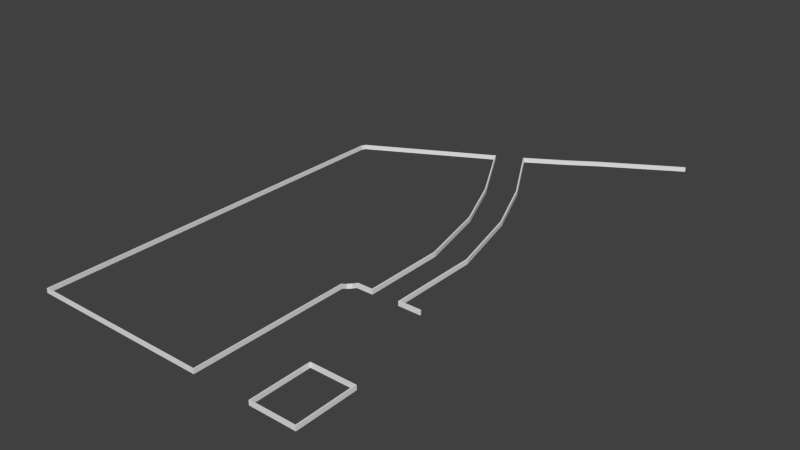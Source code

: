 # Source: curb.blend  (saved by Blender 2.69.0; exported with 4.5.12 LTS)
import bpy
from mathutils import Matrix  # noqa: F401  (used for matrix-valued properties, if any)

bpy.ops.wm.read_factory_settings(use_empty=True)
scene = bpy.context.scene
scene.name = 'Scene'

# ---- collections
col_collection_1 = bpy.data.collections.new('Collection 1'); scene.collection.children.link(col_collection_1)

# ---- world
world_world = bpy.data.worlds.new('World'); scene.world = world_world
world_world.color = (0.05088, 0.05088, 0.05088)
world_world.use_sun_shadow = False
world_world.sun_shadow_jitter_overblur = 0.0
world_world.cycles.sampling_method = 'MANUAL'
world_world.cycles.sample_map_resolution = 256

# ---- meshes
me_cube = bpy.data.meshes.new('Cube')
me_cube.from_pydata([(2.889, 0.4321, -1.0), (2.889, 119.1, -1.0), (4.889, 119.1, -1.0), (4.889, 0.4321, -1.0), (2.889, 0.4321, 1.0), (2.889, 119.1, 1.0), (4.889, 119.1, 1.0), (4.889, 0.4321, 1.0), (2.889, 121.1, -1.0), (4.889, 121.1, -1.0), (2.889, 121.1, 1.0), (4.889, 121.1, 1.0), (2.889, -1.552, -1.0), (4.889, -1.552, -1.0), (2.889, -1.552, 1.0), (4.889, -1.552, 1.0), (91.9, 119.1, -1.0), (91.9, 0.4321, -1.0), (91.9, 119.1, 1.0), (91.9, 0.4321, 1.0), (91.9, 121.1, -1.0), (91.9, 121.1, 1.0), (91.9, -1.552, -1.0), (91.9, -1.552, 1.0), (94.08, 119.1, -1.0), (94.08, 0.4321, -1.0), (94.08, 119.1, 1.0), (94.08, 0.4321, 1.0), (94.08, 121.1, -1.0), (94.08, 121.1, 1.0), (94.08, -1.552, -1.0), (94.08, -1.552, 1.0)], [], [(4, 5, 1, 0), (2, 1, 8, 9), (6, 7, 3, 2), (0, 3, 13, 12), (0, 1, 2, 3), (7, 6, 5, 4), (10, 11, 9, 8), (13, 3, 17, 22), (5, 6, 11, 10), (1, 5, 10, 8), (15, 14, 12, 13), (7, 4, 14, 15), (7, 15, 23, 19), (4, 0, 12, 14), (22, 17, 25, 30), (19, 23, 31, 27), (15, 13, 22, 23), (11, 6, 18, 21), (2, 9, 20, 16), (9, 11, 21, 20), (3, 7, 19, 17), (6, 2, 16, 18), (26, 24, 28, 29), (25, 27, 31, 30), (23, 22, 30, 31), (21, 18, 26, 29), (16, 20, 28, 24), (20, 21, 29, 28), (17, 19, 27, 25), (18, 16, 24, 26), (27, 26, 18, 19), (27, 25, 24, 26), (16, 24, 25, 17), (18, 16, 17, 19)])
_uv = me_cube.uv_layers.new(name='UV coord')
_uv.uv.foreach_set('vector', [0.0001111, 0.1078, 0.9975, 0.1078, 0.9976, 0.1252, 0.0001138, 0.1252, 0.03477, 0.212, 0.01744, 0.212, 0.01744, 0.1947, 0.03477, 0.1947, 0.9975, 0.09041, 0.0001084, 0.09041, 0.0001057, 0.073, 0.9975, 0.073, 0.01744, 0.2122, 0.03477, 0.2122, 0.03477, 0.2294, 0.01744, 0.2294, 0.0001138, 0.1252, 0.9976, 0.1252, 0.9976, 0.1426, 0.0001166, 0.1426, 0.0001084, 0.09041, 0.9975, 0.09041, 0.9975, 0.1078, 0.0001111, 0.1078, 0.01744, 0.1774, 0.03477, 0.1774, 0.03477, 0.1947, 0.01744, 0.1947, 0.03477, 0.2294, 0.03477, 0.2122, 0.8225, 0.2122, 0.8225, 0.2294, 0.01744, 0.1602, 0.03477, 0.1602, 0.03477, 0.1774, 0.01744, 0.1774, 0.0001057, 0.1602, 0.01744, 0.1602, 0.01744, 0.1774, 0.0001057, 0.1774, 0.03477, 0.2467, 0.01744, 0.2467, 0.01744, 0.2294, 0.03477, 0.2294, 0.03477, 0.2639, 0.01744, 0.2639, 0.01744, 0.2467, 0.03477, 0.2467, 0.03477, 0.2639, 0.03477, 0.2467, 0.8225, 0.2467, 0.8225, 0.2639, 0.01744, 0.2639, 0.0001061, 0.2639, 0.0001057, 0.2467, 0.01744, 0.2467, 0.8225, 0.2294, 0.8225, 0.2122, 0.8414, 0.2122, 0.8414, 0.2294, 0.8225, 0.2639, 0.8225, 0.2467, 0.8414, 0.2467, 0.8414, 0.2639, 0.03477, 0.2467, 0.03477, 0.2294, 0.8225, 0.2294, 0.8225, 0.2467, 0.03477, 0.1774, 0.03477, 0.1602, 0.8225, 0.1602, 0.8225, 0.1774, 0.03477, 0.212, 0.03477, 0.1947, 0.8225, 0.1947, 0.8225, 0.212, 0.03477, 0.1947, 0.03477, 0.1774, 0.8225, 0.1774, 0.8225, 0.1947, 0.03477, 0.2813, 0.03477, 0.2639, 0.8225, 0.2639, 0.8225, 0.2812, 0.03477, 0.1602, 0.03477, 0.1428, 0.8225, 0.1428, 0.8225, 0.1602, 0.8414, 0.1602, 0.8587, 0.1602, 0.8587, 0.1774, 0.8414, 0.1774, 0.8588, 0.2639, 0.8414, 0.2639, 0.8414, 0.2467, 0.8588, 0.2467, 0.8225, 0.2467, 0.8225, 0.2294, 0.8414, 0.2294, 0.8414, 0.2467, 0.8225, 0.1774, 0.8225, 0.1602, 0.8414, 0.1602, 0.8414, 0.1774, 0.8225, 0.212, 0.8225, 0.1947, 0.8414, 0.1947, 0.8414, 0.212, 0.8225, 0.1947, 0.8225, 0.1774, 0.8414, 0.1774, 0.8414, 0.1947, 0.01925, 0.2988, 0.01925, 0.2815, 0.03817, 0.2815, 0.03817, 0.2988, 0.0001057, 0.2988, 0.0001057, 0.2815, 0.01903, 0.2815, 0.01903, 0.2988, 0.0001084, 0.03644, 0.9999, 0.03644, 0.9999, 0.05533, 0.0001084, 0.05533, 0.0001084, 0.03644, 0.0001112, 0.01899, 0.9999, 0.01899, 0.9999, 0.03644, 0.9999, 0.0001057, 0.9999, 0.01899, 0.0001112, 0.01899, 0.0001112, 0.0001062, 0.9999, 0.05533, 0.9999, 0.07278, 0.0001057, 0.07278, 0.0001084, 0.05533])
me_cube.use_remesh_preserve_volume = False
me_cube.use_remesh_preserve_attributes = False
me_cube.use_mirror_vertex_groups = False
me_cube.update()
me_cube_002 = bpy.data.meshes.new('Cube.002')
me_cube_002.from_pydata([(-1.0, 8.693, -1.746), (-0.7527, 99.79, -1.746), (0.6545, 100.2, -1.746), (0.4607, 8.693, -1.746), (-1.0, 8.693, 2.838), (-0.7527, 99.79, 2.838), (0.6545, 100.2, 2.838), (0.4607, 8.693, 2.838), (-19.95, 178.7, -1.746), (-18.66, 179.4, -1.746), (-19.95, 178.7, 2.838), (-18.66, 179.4, 2.838), (-46.41, 242.4, -1.746), (-45.19, 243.2, -1.746), (-46.41, 242.4, 2.838), (-45.19, 243.2, 2.838), (-86.06, 313.0, -1.746), (-84.85, 313.9, -1.746), (-86.06, 313.0, 2.838), (-84.85, 313.9, 2.838), (-86.92, 314.2, -1.746), (-85.7, 315.1, -1.746), (-86.92, 314.2, 2.838), (-85.7, 315.1, 2.838), (-47.78, 336.4, -1.746), (-47.78, 336.4, 2.838), (-48.74, 337.5, -1.746), (-48.74, 337.5, 2.838), (-19.51, 355.1, -1.746), (-19.51, 355.1, 2.838), (-20.32, 356.3, -1.746), (-20.32, 356.3, 2.838), (55.88, 400.2, -1.746), (55.88, 400.2, 2.838), (54.73, 401.1, -1.746), (54.73, 401.1, 2.838), (-1.0, 7.35, -1.746), (0.4608, 7.35, -1.746), (-1.0, 7.35, 2.838), (0.4608, 7.35, 2.838), (22.0, 8.693, -1.746), (22.0, 8.693, 2.838), (22.0, 7.35, -1.746), (22.0, 7.35, 2.838)], [], [(4, 5, 1, 0), (2, 1, 8, 9), (6, 7, 3, 2), (0, 3, 37, 36), (0, 1, 2, 3), (7, 6, 5, 4), (9, 8, 12, 13), (6, 2, 9, 11), (5, 6, 11, 10), (1, 5, 10, 8), (13, 12, 16, 17), (11, 9, 13, 15), (10, 11, 15, 14), (8, 10, 14, 12), (17, 16, 20, 21), (15, 13, 17, 19), (14, 15, 19, 18), (12, 14, 18, 16), (22, 23, 21, 20), (23, 19, 25, 27), (18, 19, 23, 22), (16, 18, 22, 20), (27, 25, 29, 31), (17, 21, 26, 24), (21, 23, 27, 26), (19, 17, 24, 25), (31, 29, 33, 35), (24, 26, 30, 28), (26, 27, 31, 30), (25, 24, 28, 29), (33, 32, 34, 35), (28, 30, 34, 32), (30, 31, 35, 34), (29, 28, 32, 33), (39, 38, 36, 37), (7, 4, 38, 39), (7, 39, 43, 41), (4, 0, 36, 38), (40, 41, 43, 42), (37, 3, 40, 42), (39, 37, 42, 43), (3, 7, 41, 40)])
_uv = me_cube_002.uv_layers.new(name='UVMap')
_uv.uv.foreach_set('vector', [0.0001667, 0.2509, 0.5426, 0.2509, 0.5426, 0.3044, 0.0001666, 0.3044, 0.0003097, 0.3219, 0.0001666, 0.3048, 0.4901, 0.3051, 0.4923, 0.3219, 0.5448, 0.2324, 0.0002062, 0.2324, 0.0002063, 0.1789, 0.5448, 0.1789, 0.4982, 0.5597, 0.504, 0.5637, 0.5008, 0.5793, 0.4927, 0.5674, 0.0001695, 0.1604, 0.5423, 0.1603, 0.5448, 0.1789, 0.0002063, 0.1789, 0.0002062, 0.2324, 0.5448, 0.2324, 0.5426, 0.2509, 0.0001667, 0.2509, 0.001052, 0.6089, 0.0001666, 0.5916, 0.4158, 0.5917, 0.4178, 0.6089, 0.0003096, 0.3761, 0.0003097, 0.3219, 0.4923, 0.3219, 0.4923, 0.3761, 0.0001666, 0.3933, 0.0003096, 0.3761, 0.4923, 0.3761, 0.4901, 0.393, 0.000176, 0.4475, 0.0001666, 0.3933, 0.4901, 0.393, 0.4901, 0.4471, 0.001172, 0.4653, 0.0001673, 0.4478, 0.4887, 0.4478, 0.4897, 0.4653, 0.001052, 0.6631, 0.001052, 0.6089, 0.4178, 0.6089, 0.4178, 0.6631, 0.0001666, 0.6804, 0.001052, 0.6631, 0.4178, 0.6631, 0.4158, 0.6803, 0.0001709, 0.7346, 0.0001666, 0.6804, 0.4158, 0.6803, 0.4158, 0.7345, 0.01538, 0.02189, 0.00873, 0.02718, 0.0001916, 0.01791, 0.01058, 0.002052, 0.001172, 0.5195, 0.001172, 0.4653, 0.4897, 0.4653, 0.4897, 0.5195, 0.000167, 0.5371, 0.001172, 0.5195, 0.4897, 0.5195, 0.4887, 0.5371, 0.0001666, 0.5912, 0.000167, 0.5371, 0.4887, 0.5371, 0.4887, 0.5912, 0.5017, 0.3589, 0.4927, 0.3589, 0.4927, 0.3048, 0.5017, 0.3048, 0.01012, 0.08744, 0.0151, 0.06764, 0.2978, 0.07734, 0.2963, 0.09576, 0.007171, 0.06241, 0.0151, 0.06764, 0.01012, 0.08744, 0.0001666, 0.07185, 0.00873, 0.02718, 0.007171, 0.06241, 0.0001666, 0.07185, 0.0001916, 0.01791, 0.2963, 0.09576, 0.2978, 0.07734, 0.5189, 0.08388, 0.5187, 0.1014, 0.01538, 0.02189, 0.01058, 0.002052, 0.2965, 0.0001673, 0.2979, 0.0186, 0.009666, 0.1469, 0.01012, 0.08744, 0.2963, 0.09576, 0.2958, 0.1552, 0.0151, 0.06764, 0.01538, 0.02189, 0.2979, 0.0186, 0.2978, 0.07734, 0.5187, 0.1014, 0.5189, 0.08388, 0.9889, 0.06839, 0.9994, 0.08609, 0.2979, 0.0186, 0.2965, 0.0001673, 0.5188, 0.0001666, 0.5189, 0.0176, 0.2959, 0.1544, 0.2963, 0.09576, 0.5187, 0.1014, 0.5183, 0.16, 0.2978, 0.07734, 0.2979, 0.0186, 0.5189, 0.0176, 0.5189, 0.08388, 0.9889, 0.06839, 0.9906, 0.03315, 0.9974, 0.01659, 0.9994, 0.08609, 0.5189, 0.0176, 0.5188, 0.0001666, 0.9974, 0.01659, 0.9906, 0.03315, 0.5191, 0.1508, 0.5187, 0.1014, 0.9994, 0.08609, 0.9998, 0.1355, 0.5189, 0.08388, 0.5189, 0.0176, 0.9906, 0.03315, 0.9889, 0.06839, 0.5015, 0.4134, 0.4927, 0.4134, 0.4927, 0.3593, 0.5015, 0.3593, 0.505, 0.5228, 0.4978, 0.5278, 0.49, 0.5195, 0.5006, 0.5043, 0.505, 0.5228, 0.5006, 0.5043, 0.6362, 0.5043, 0.6362, 0.5209, 0.4978, 0.5278, 0.4982, 0.5597, 0.4927, 0.5674, 0.49, 0.5195, 0.5099, 0.3593, 0.5099, 0.4134, 0.5018, 0.4134, 0.5018, 0.3593, 0.5008, 0.5793, 0.504, 0.5637, 0.6352, 0.5784, 0.6347, 0.5947, 0.5006, 0.5043, 0.5006, 0.4478, 0.6362, 0.4478, 0.6362, 0.5043, 0.504, 0.5637, 0.505, 0.5228, 0.6362, 0.5209, 0.6352, 0.5784])
me_cube_002.use_remesh_preserve_volume = False
me_cube_002.use_remesh_preserve_attributes = False
me_cube_002.use_mirror_vertex_groups = False
me_cube_002.update()
me_cube_004 = bpy.data.meshes.new('Cube.004')
me_cube_004.from_pydata([(-1.0, 8.727, -1.746), (-1.244, 92.39, -1.746), (0.1629, 92.76, -1.746), (0.4607, 8.733, -1.746), (-1.0, 8.727, 2.838), (-1.244, 92.39, 2.838), (0.1629, 92.76, 2.838), (0.4607, 8.733, 2.838), (-18.43, 166.9, -1.746), (-17.13, 167.6, -1.746), (-18.43, 166.9, 2.838), (-17.13, 167.6, 2.838), (-43.31, 226.8, -1.746), (-42.1, 227.7, -1.746), (-43.31, 226.8, 2.838), (-42.1, 227.7, 2.838), (-83.37, 299.8, -1.746), (-82.37, 300.4, -1.746), (-83.37, 299.8, 2.838), (-82.37, 300.4, 2.838), (-83.9, 300.7, -1.746), (-82.9, 301.3, -1.746), (-83.9, 300.7, 2.838), (-82.9, 301.3, 2.838), (-206.8, 233.7, -1.746), (-206.8, 233.7, 2.838), (-207.3, 234.7, -1.746), (-207.3, 234.7, 2.838), (-208.5, 230.0, -1.746), (-208.5, 230.0, 2.838), (-209.5, 230.2, -1.746), (-209.5, 230.2, 2.838), (-208.4, 222.9, -1.746), (-208.4, 222.9, 2.838), (-209.4, 222.9, -1.746), (-209.4, 222.9, 2.838), (-208.6, -163.0, -1.746), (-208.6, -163.0, 2.838), (-209.6, -163.0, -1.746), (-209.6, -163.0, 2.838), (-208.6, -164.0, -1.746), (-208.6, -164.0, 2.838), (-209.6, -164.0, -1.746), (-209.6, -164.0, 2.838), (-26.46, -163.0, -1.746), (-26.46, -163.0, 2.838), (-26.47, -164.0, -1.746), (-26.47, -164.0, 2.838), (-25.46, -163.0, -1.746), (-25.46, -163.0, 2.838), (-25.46, -164.0, -1.746), (-25.46, -164.0, 2.838), (-26.38, -1.203, -1.746), (-26.38, -1.203, 2.838), (-25.38, -1.204, -1.746), (-25.38, -1.204, 2.838), (-0.9943, 7.316, -1.746), (0.4664, 7.322, -1.746), (-0.9943, 7.316, 2.838), (0.4664, 7.322, 2.838), (-16.73, 8.649, -1.746), (-16.73, 8.649, 2.838), (-16.73, 7.238, -1.746), (-16.73, 7.238, 2.838), (-26.38, 4.509, -4.558), (-26.38, 4.509, 0.02662), (-25.38, 4.509, -4.558), (-25.38, 4.509, 0.02662), (-22.7, 8.628, -4.558), (-22.7, 8.628, 0.02662), (-22.7, 7.217, -4.558), (-22.7, 7.217, 0.02662)], [], [(4, 5, 1, 0), (2, 1, 8, 9), (6, 7, 3, 2), (0, 3, 57, 56), (0, 1, 2, 3), (7, 6, 5, 4), (9, 8, 12, 13), (6, 2, 9, 11), (5, 6, 11, 10), (1, 5, 10, 8), (13, 12, 16, 17), (11, 9, 13, 15), (10, 11, 15, 14), (8, 10, 14, 12), (17, 16, 20, 21), (15, 13, 17, 19), (14, 15, 19, 18), (12, 14, 18, 16), (22, 23, 21, 20), (19, 17, 21, 23), (18, 19, 23, 22), (18, 22, 27, 25), (25, 27, 31, 29), (20, 16, 24, 26), (22, 20, 26, 27), (16, 18, 25, 24), (29, 31, 35, 33), (26, 24, 28, 30), (27, 26, 30, 31), (24, 25, 29, 28), (33, 35, 39, 37), (30, 28, 32, 34), (31, 30, 34, 35), (28, 29, 33, 32), (37, 39, 43, 41), (34, 32, 36, 38), (35, 34, 38, 39), (32, 33, 37, 36), (40, 41, 43, 42), (38, 36, 40, 42), (39, 38, 42, 43), (40, 36, 44, 46), (46, 44, 48, 50), (37, 41, 47, 45), (41, 40, 46, 47), (36, 37, 45, 44), (48, 49, 51, 50), (45, 47, 51, 49), (47, 46, 50, 51), (45, 49, 55, 53), (53, 55, 67, 65), (48, 44, 52, 54), (49, 48, 54, 55), (44, 45, 53, 52), (59, 58, 56, 57), (7, 4, 58, 59), (3, 7, 59, 57), (58, 4, 61, 63), (63, 61, 69, 71), (0, 56, 62, 60), (56, 58, 63, 62), (4, 0, 60, 61), (64, 65, 67, 66), (54, 52, 64, 66), (55, 54, 66, 67), (52, 53, 65, 64), (69, 68, 70, 71), (60, 62, 70, 68), (62, 63, 71, 70), (61, 60, 68, 69), (65, 67, 71, 69), (65, 69, 68, 64), (64, 68, 70, 66), (71, 67, 66, 70)])
_uv = me_cube_004.uv_layers.new(name='UVMap')
_uv.uv.foreach_set('vector', [0.0001583, 0.2541, 0.3336, 0.2541, 0.3336, 0.2723, 0.0001582, 0.2723, 0.0003224, 0.3266, 0.0001582, 0.3208, 0.3057, 0.321, 0.3072, 0.3266, 0.3351, 0.2482, 0.0001648, 0.2482, 0.000165, 0.23, 0.3351, 0.23, 0.4031, 0.3504, 0.3973, 0.3504, 0.3973, 0.3448, 0.4031, 0.3447, 0.0001587, 0.2241, 0.3336, 0.2241, 0.3351, 0.23, 0.000165, 0.23, 0.0001648, 0.2482, 0.3351, 0.2482, 0.3336, 0.2541, 0.0001583, 0.2541, 0.0007443, 0.3752, 0.0001584, 0.3694, 0.2591, 0.3694, 0.2605, 0.3752, 0.0003224, 0.3449, 0.0003224, 0.3266, 0.3072, 0.3266, 0.3072, 0.3449, 0.0001582, 0.3507, 0.0003224, 0.3449, 0.3072, 0.3449, 0.3057, 0.3506, 0.0001659, 0.3691, 0.0001582, 0.3507, 0.3057, 0.3506, 0.3057, 0.3689, 0.0008702, 0.2785, 0.0001583, 0.2726, 0.3286, 0.2728, 0.3286, 0.2785, 0.0007442, 0.3935, 0.0007443, 0.3752, 0.2605, 0.3752, 0.2605, 0.3935, 0.0001582, 0.3994, 0.0007442, 0.3935, 0.2605, 0.3935, 0.2591, 0.3994, 0.0001615, 0.4177, 0.0001582, 0.3994, 0.2591, 0.3994, 0.2591, 0.4177, 0.5447, 0.191, 0.554, 0.1912, 0.5538, 0.1999, 0.5445, 0.1997, 0.0008701, 0.2966, 0.0008702, 0.2785, 0.3286, 0.2785, 0.3286, 0.2966, 0.0001582, 0.3024, 0.0008701, 0.2966, 0.3286, 0.2966, 0.3286, 0.3023, 0.0001648, 0.3205, 0.0001582, 0.3024, 0.3286, 0.3023, 0.3286, 0.3204, 0.3576, 0.3873, 0.353, 0.3873, 0.353, 0.369, 0.3576, 0.369, 0.5076, 0.1903, 0.5447, 0.191, 0.5445, 0.1997, 0.5074, 0.199, 0.4983, 0.1901, 0.5076, 0.1903, 0.5074, 0.199, 0.4981, 0.1988, 0.4983, 0.1901, 0.4981, 0.1988, 0.0001583, 0.1988, 0.000317, 0.1901, 0.2813, 0.3718, 0.2849, 0.3694, 0.2849, 0.3895, 0.2809, 0.388, 0.4981, 0.2151, 0.4983, 0.2238, 0.0003803, 0.2238, 0.0001582, 0.2151, 0.4981, 0.1988, 0.4981, 0.2151, 0.0001582, 0.2151, 0.0001583, 0.1988, 0.4983, 0.1738, 0.4983, 0.1901, 0.000317, 0.1901, 0.0003171, 0.1738, 0.3259, 0.3695, 0.3301, 0.369, 0.3301, 0.3979, 0.3259, 0.398, 0.3032, 0.3694, 0.3068, 0.3718, 0.3072, 0.388, 0.3032, 0.3895, 0.2849, 0.3694, 0.3032, 0.3694, 0.3032, 0.3895, 0.2849, 0.3895, 0.263, 0.3712, 0.2813, 0.3718, 0.2809, 0.388, 0.2626, 0.3875, 0.9997, 0.01759, 0.9995, 0.03502, 0.0005112, 0.03502, 0.0007669, 0.01759, 0.3484, 0.369, 0.3527, 0.3695, 0.3527, 0.398, 0.3484, 0.3979, 0.3301, 0.369, 0.3484, 0.369, 0.3484, 0.3979, 0.3301, 0.3979, 0.3076, 0.3695, 0.3259, 0.3695, 0.3259, 0.398, 0.3075, 0.398, 0.07225, 0.1069, 0.06077, 0.107, 0.06068, 0.09632, 0.07216, 0.09622, 0.9994, 0.05246, 0.9991, 0.06989, 0.0001582, 0.06989, 0.0004139, 0.05246, 0.9995, 0.03502, 0.9994, 0.05246, 0.0004139, 0.05246, 0.0005112, 0.03502, 0.9998, 0.0001582, 0.9997, 0.01759, 0.0007669, 0.01759, 0.0008643, 0.0001582, 0.3622, 0.369, 0.3622, 0.3873, 0.358, 0.3873, 0.358, 0.369, 0.01172, 0.1074, 0.0002448, 0.1075, 0.0001582, 0.09681, 0.01164, 0.09672, 0.06077, 0.107, 0.01172, 0.1074, 0.01164, 0.09672, 0.06068, 0.09632, 0.07216, 0.08086, 0.07229, 0.07021, 0.6827, 0.07021, 0.6825, 0.08086, 0.009833, 0.1572, 0.0001582, 0.157, 0.0002675, 0.1473, 0.009942, 0.1474, 0.07225, 0.1069, 0.07216, 0.09622, 0.6825, 0.09622, 0.6826, 0.1069, 0.07216, 0.09622, 0.07216, 0.08086, 0.6825, 0.08086, 0.6825, 0.09622, 0.07225, 0.1222, 0.07225, 0.1069, 0.6826, 0.1069, 0.6826, 0.1222, 0.3708, 0.369, 0.3708, 0.3873, 0.3669, 0.3873, 0.3669, 0.369, 0.06407, 0.1578, 0.0544, 0.1577, 0.0545, 0.1479, 0.06418, 0.148, 0.0544, 0.1577, 0.009833, 0.1572, 0.009942, 0.1474, 0.0545, 0.1479, 0.06407, 0.1578, 0.06418, 0.148, 0.6218, 0.148, 0.6216, 0.1578, 0.3354, 0.2595, 0.3354, 0.2555, 0.3651, 0.2555, 0.3651, 0.2595, 0.06418, 0.1323, 0.06429, 0.1226, 0.6219, 0.1226, 0.6218, 0.1323, 0.06418, 0.148, 0.06418, 0.1323, 0.6218, 0.1323, 0.6218, 0.148, 0.06407, 0.1735, 0.06407, 0.1578, 0.6216, 0.1578, 0.6216, 0.1735, 0.3844, 0.2723, 0.3785, 0.2723, 0.3785, 0.254, 0.3844, 0.254, 0.3789, 0.3504, 0.3731, 0.3504, 0.3731, 0.3448, 0.3789, 0.3448, 0.3973, 0.3504, 0.3789, 0.3504, 0.3789, 0.3448, 0.3973, 0.3448, 0.3731, 0.3448, 0.3731, 0.3504, 0.3075, 0.3504, 0.3075, 0.3448, 0.3475, 0.3205, 0.3418, 0.3205, 0.3418, 0.2905, 0.3475, 0.2905, 0.3731, 0.3208, 0.3731, 0.3265, 0.3075, 0.3265, 0.3075, 0.3208, 0.3731, 0.3265, 0.3731, 0.3448, 0.3075, 0.3448, 0.3075, 0.3265, 0.3731, 0.3504, 0.3731, 0.3687, 0.3075, 0.3687, 0.3075, 0.3504, 0.3665, 0.369, 0.3665, 0.3873, 0.3626, 0.3873, 0.3626, 0.369, 0.3485, 0.2427, 0.3485, 0.2387, 0.3782, 0.2387, 0.3782, 0.2427, 0.3354, 0.2555, 0.3485, 0.2427, 0.3782, 0.2427, 0.3651, 0.2555, 0.3485, 0.2723, 0.3354, 0.2595, 0.3651, 0.2595, 0.3782, 0.2723, 0.3785, 0.2537, 0.3785, 0.2354, 0.3842, 0.2354, 0.3842, 0.2537, 0.366, 0.3075, 0.3604, 0.3075, 0.3604, 0.2776, 0.366, 0.2776, 0.3604, 0.3075, 0.3475, 0.3205, 0.3475, 0.2905, 0.3604, 0.2776, 0.3418, 0.3205, 0.3289, 0.3075, 0.3289, 0.2776, 0.3418, 0.2905, 0.3884, 0.2949, 0.3856, 0.2978, 0.3704, 0.2981, 0.3663, 0.2942, 0.3884, 0.2949, 0.3663, 0.2942, 0.3669, 0.2759, 0.3889, 0.2766, 0.3889, 0.3189, 0.3669, 0.3205, 0.3708, 0.3164, 0.386, 0.3161, 0.3704, 0.2981, 0.3856, 0.2978, 0.386, 0.3161, 0.3708, 0.3164])
me_cube_004.use_remesh_preserve_volume = False
me_cube_004.use_remesh_preserve_attributes = False
me_cube_004.use_mirror_vertex_groups = False
me_cube_004.update()

# ---- objects
ob_cube = bpy.data.objects.new('Cube', me_cube)
ob_cube_001 = bpy.data.objects.new('Cube.001', me_cube_002)
ob_cube_002 = bpy.data.objects.new('Cube.002', me_cube_004)

# ---- transforms, parenting, visibility, modifiers, constraints
ob_cube.location = (34.39, -74.59, 0.1375)
ob_cube.scale = (0.1337, 0.1337, 0.6053)
ob_cube.lineart.crease_threshold = 0.0
ob_cube_001.location = (33.6, -31.82, -1.074e-06)
ob_cube_001.scale = (0.2616, 0.2616, 0.2616)
ob_cube_001.lineart.crease_threshold = 0.0
ob_cube_002.location = (25.9, -31.82, -1.074e-06)
ob_cube_002.scale = (0.2616, 0.2616, 0.2616)
ob_cube_002.lineart.crease_threshold = 0.0

# ---- collection membership
col_collection_1.objects.link(ob_cube)
col_collection_1.objects.link(ob_cube_001)
col_collection_1.objects.link(ob_cube_002)

# ---- scene / render settings (as saved in the file)
scene.frame_start = 1; scene.frame_end = 250; scene.frame_set(1)
scene.render.engine = 'BLENDER_EEVEE_NEXT'
scene.render.image_settings.compression = 90
scene.render.resolution_percentage = 50
scene.render.dither_intensity = 0.0
scene.cycles.use_denoising = False
scene.cycles.samples = 10
scene.cycles.sampling_pattern = 'TABULATED_SOBOL'
scene.cycles.light_sampling_threshold = 0.0
scene.cycles.use_adaptive_sampling = False
scene.cycles.use_light_tree = False
scene.cycles.blur_glossy = 0.0
scene.cycles.volume_bounces = 1
scene.cycles.pixel_filter_type = 'GAUSSIAN'
scene.cycles.sample_clamp_indirect = 0.0
scene.view_settings.view_transform = 'Standard'
bpy.context.view_layer.update()

# ---- added for rendering (the .blend has no active camera and no usable light): camera, sun
cam_auto = bpy.data.cameras.new('AutoCamera')
cam_auto.lens = 50.0
cam_auto.sensor_width = 36.0
cam_auto.clip_end = 2709.27
ob_auto_camera = bpy.data.objects.new('AutoCamera', cam_auto)
scene.collection.objects.link(ob_auto_camera)
ob_auto_camera.location = (164.008, -186.09, 123.275)
ob_auto_camera.rotation_euler = (1.09748, -7.21219e-08, 0.694738)
scene.camera = ob_auto_camera
light_auto_sun = bpy.data.lights.new('AutoSun', 'SUN')
light_auto_sun.energy = 3.0
light_auto_sun.angle = 0.0523599
ob_auto_sun = bpy.data.objects.new('AutoSun', light_auto_sun)
scene.collection.objects.link(ob_auto_sun)
ob_auto_sun.rotation_euler = (0.872665, 0.174533, 0.523599)
bpy.context.view_layer.update()
